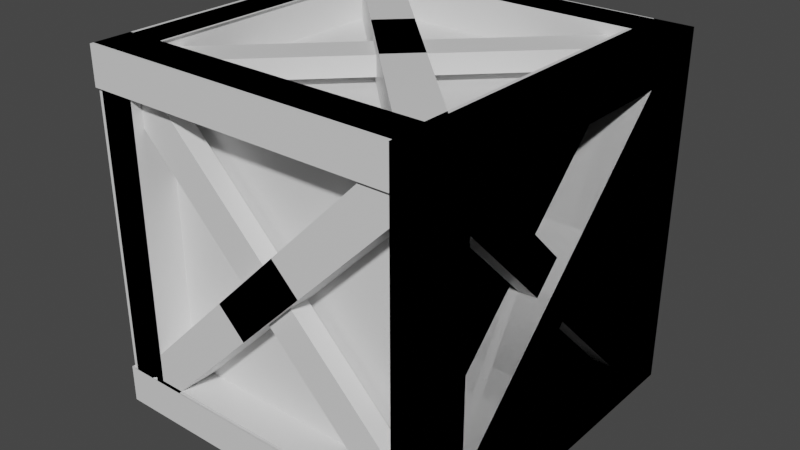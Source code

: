 # Source: game_crate.blend  (saved by Blender 3.1.7; exported with 4.5.12 LTS)
import bpy
from mathutils import Matrix  # noqa: F401  (used for matrix-valued properties, if any)

bpy.ops.wm.read_factory_settings(use_empty=True)
scene = bpy.context.scene
scene.name = 'Scene'

# ---- collections
col_collection = bpy.data.collections.new('Collection'); scene.collection.children.link(col_collection)

# ---- materials (node trees are filled in below, after node groups)
mat_material_010 = bpy.data.materials.new('Material.010')
mat_material_010.alpha_threshold = 0.0
mat_material_010.use_transparent_shadow = False
mat_material_010.line_color = (0.0, 0.0, 0.0, 1.0)
mat_material_011 = bpy.data.materials.new('Material.011')
mat_material_011.alpha_threshold = 0.0
mat_material_011.use_transparent_shadow = False
mat_material_011.line_color = (0.0, 0.0, 0.0, 1.0)
mat_material_012 = bpy.data.materials.new('Material.012')
mat_material_012.alpha_threshold = 0.0
mat_material_012.use_transparent_shadow = False
mat_material_012.line_color = (0.0, 0.0, 0.0, 1.0)
mat_material = bpy.data.materials.new('Material')
mat_material.alpha_threshold = 0.0
mat_material.use_transparent_shadow = False
mat_material.line_color = (0.0, 0.0, 0.0, 1.0)
mat_material_002 = bpy.data.materials.new('Material.002')
mat_material_002.alpha_threshold = 0.0
mat_material_002.use_transparent_shadow = False
mat_material_002.line_color = (0.0, 0.0, 0.0, 1.0)
mat_material_003 = bpy.data.materials.new('Material.003')
mat_material_003.alpha_threshold = 0.0
mat_material_003.use_transparent_shadow = False
mat_material_003.line_color = (0.0, 0.0, 0.0, 1.0)
mat_material_004 = bpy.data.materials.new('Material.004')
mat_material_004.alpha_threshold = 0.0
mat_material_004.use_transparent_shadow = False
mat_material_004.line_color = (0.0, 0.0, 0.0, 1.0)
mat_material_005 = bpy.data.materials.new('Material.005')
mat_material_005.alpha_threshold = 0.0
mat_material_005.use_transparent_shadow = False
mat_material_005.line_color = (0.0, 0.0, 0.0, 1.0)
mat_material_006 = bpy.data.materials.new('Material.006')
mat_material_006.alpha_threshold = 0.0
mat_material_006.use_transparent_shadow = False
mat_material_006.line_color = (0.0, 0.0, 0.0, 1.0)
mat_material_007 = bpy.data.materials.new('Material.007')
mat_material_007.alpha_threshold = 0.0
mat_material_007.use_transparent_shadow = False
mat_material_007.line_color = (0.0, 0.0, 0.0, 1.0)
mat_material_008 = bpy.data.materials.new('Material.008')
mat_material_008.alpha_threshold = 0.0
mat_material_008.use_transparent_shadow = False
mat_material_008.line_color = (0.0, 0.0, 0.0, 1.0)
mat_material_009 = bpy.data.materials.new('Material.009')
mat_material_009.alpha_threshold = 0.0
mat_material_009.use_transparent_shadow = False
mat_material_009.line_color = (0.0, 0.0, 0.0, 1.0)
mat_material_013 = bpy.data.materials.new('Material.013')
mat_material_013.alpha_threshold = 0.0
mat_material_013.use_transparent_shadow = False
mat_material_013.line_color = (0.0, 0.0, 0.0, 1.0)
mat_material_014 = bpy.data.materials.new('Material.014')
mat_material_014.alpha_threshold = 0.0
mat_material_014.use_transparent_shadow = False
mat_material_014.line_color = (0.0, 0.0, 0.0, 1.0)
mat_material_015 = bpy.data.materials.new('Material.015')
mat_material_015.alpha_threshold = 0.0
mat_material_015.use_transparent_shadow = False
mat_material_015.line_color = (0.0, 0.0, 0.0, 1.0)
mat_material_016 = bpy.data.materials.new('Material.016')
mat_material_016.alpha_threshold = 0.0
mat_material_016.use_transparent_shadow = False
mat_material_016.line_color = (0.0, 0.0, 0.0, 1.0)
mat_material_017 = bpy.data.materials.new('Material.017')
mat_material_017.alpha_threshold = 0.0
mat_material_017.use_transparent_shadow = False
mat_material_017.line_color = (0.0, 0.0, 0.0, 1.0)
mat_material_018 = bpy.data.materials.new('Material.018')
mat_material_018.alpha_threshold = 0.0
mat_material_018.use_transparent_shadow = False
mat_material_018.line_color = (0.0, 0.0, 0.0, 1.0)
mat_material_019 = bpy.data.materials.new('Material.019')
mat_material_019.alpha_threshold = 0.0
mat_material_019.use_transparent_shadow = False
mat_material_019.line_color = (0.0, 0.0, 0.0, 1.0)
mat_material_020 = bpy.data.materials.new('Material.020')
mat_material_020.alpha_threshold = 0.0
mat_material_020.use_transparent_shadow = False
mat_material_020.line_color = (0.0, 0.0, 0.0, 1.0)
mat_material_021 = bpy.data.materials.new('Material.021')
mat_material_021.alpha_threshold = 0.0
mat_material_021.use_transparent_shadow = False
mat_material_021.line_color = (0.0, 0.0, 0.0, 1.0)
mat_material_022 = bpy.data.materials.new('Material.022')
mat_material_022.alpha_threshold = 0.0
mat_material_022.use_transparent_shadow = False
mat_material_022.line_color = (0.0, 0.0, 0.0, 1.0)
mat_material_023 = bpy.data.materials.new('Material.023')
mat_material_023.alpha_threshold = 0.0
mat_material_023.use_transparent_shadow = False
mat_material_023.line_color = (0.0, 0.0, 0.0, 1.0)
mat_material_024 = bpy.data.materials.new('Material.024')
mat_material_024.alpha_threshold = 0.0
mat_material_024.use_transparent_shadow = False
mat_material_024.line_color = (0.0, 0.0, 0.0, 1.0)

# ---- material node trees
mat_material_010.use_nodes = True; mat_material_010.node_tree.nodes.clear()
_N = mat_material_010.node_tree.nodes; _L = mat_material_010.node_tree.links
n0 = _N.new('ShaderNodeOutputMaterial'); n0.name = 'Material Output'; n0.location = (300, 300)
n1 = _N.new('ShaderNodeBsdfPrincipled'); n1.name = 'Principled BSDF'; n1.location = (10, 300)
n1.distribution = 'GGX'
n1.subsurface_method = 'RANDOM_WALK_SKIN'
n1.inputs[2].default_value = 0.4
n1.inputs[3].default_value = 1.45
n1.inputs[27].default_value = (0.0, 0.0, 0.0, 1.0)
n1.inputs[28].default_value = 1.0
_L.new(n1.outputs[0], n0.inputs[0])
n0.is_active_output = True
mat_material_011.use_nodes = True; mat_material_011.node_tree.nodes.clear()
_N = mat_material_011.node_tree.nodes; _L = mat_material_011.node_tree.links
n0 = _N.new('ShaderNodeOutputMaterial'); n0.name = 'Material Output'; n0.location = (300, 300)
n1 = _N.new('ShaderNodeBsdfPrincipled'); n1.name = 'Principled BSDF'; n1.location = (10, 300)
n1.distribution = 'GGX'
n1.subsurface_method = 'RANDOM_WALK_SKIN'
n1.inputs[2].default_value = 0.4
n1.inputs[3].default_value = 1.45
n1.inputs[27].default_value = (0.0, 0.0, 0.0, 1.0)
n1.inputs[28].default_value = 1.0
_L.new(n1.outputs[0], n0.inputs[0])
n0.is_active_output = True
mat_material_012.use_nodes = True; mat_material_012.node_tree.nodes.clear()
_N = mat_material_012.node_tree.nodes; _L = mat_material_012.node_tree.links
n0 = _N.new('ShaderNodeOutputMaterial'); n0.name = 'Material Output'; n0.location = (300, 300)
n1 = _N.new('ShaderNodeBsdfPrincipled'); n1.name = 'Principled BSDF'; n1.location = (10, 300)
n1.distribution = 'GGX'
n1.subsurface_method = 'RANDOM_WALK_SKIN'
n1.inputs[2].default_value = 0.4
n1.inputs[3].default_value = 1.45
n1.inputs[27].default_value = (0.0, 0.0, 0.0, 1.0)
n1.inputs[28].default_value = 1.0
_L.new(n1.outputs[0], n0.inputs[0])
n0.is_active_output = True
mat_material.use_nodes = True; mat_material.node_tree.nodes.clear()
_N = mat_material.node_tree.nodes; _L = mat_material.node_tree.links
n0 = _N.new('ShaderNodeOutputMaterial'); n0.name = 'Material Output'; n0.location = (300, 300)
n1 = _N.new('ShaderNodeBsdfPrincipled'); n1.name = 'Principled BSDF'; n1.location = (10, 300)
n1.distribution = 'GGX'
n1.subsurface_method = 'RANDOM_WALK_SKIN'
n1.inputs[2].default_value = 0.4
n1.inputs[3].default_value = 1.45
n1.inputs[27].default_value = (0.0, 0.0, 0.0, 1.0)
n1.inputs[28].default_value = 1.0
_L.new(n1.outputs[0], n0.inputs[0])
n0.is_active_output = True
mat_material_002.use_nodes = True; mat_material_002.node_tree.nodes.clear()
_N = mat_material_002.node_tree.nodes; _L = mat_material_002.node_tree.links
n0 = _N.new('ShaderNodeOutputMaterial'); n0.name = 'Material Output'; n0.location = (300, 300)
n1 = _N.new('ShaderNodeBsdfPrincipled'); n1.name = 'Principled BSDF'; n1.location = (10, 300)
n1.distribution = 'GGX'
n1.subsurface_method = 'RANDOM_WALK_SKIN'
n1.inputs[2].default_value = 0.4
n1.inputs[3].default_value = 1.45
n1.inputs[27].default_value = (0.0, 0.0, 0.0, 1.0)
n1.inputs[28].default_value = 1.0
_L.new(n1.outputs[0], n0.inputs[0])
n0.is_active_output = True
mat_material_003.use_nodes = True; mat_material_003.node_tree.nodes.clear()
_N = mat_material_003.node_tree.nodes; _L = mat_material_003.node_tree.links
n0 = _N.new('ShaderNodeOutputMaterial'); n0.name = 'Material Output'; n0.location = (300, 300)
n1 = _N.new('ShaderNodeBsdfPrincipled'); n1.name = 'Principled BSDF'; n1.location = (10, 300)
n1.distribution = 'GGX'
n1.subsurface_method = 'RANDOM_WALK_SKIN'
n1.inputs[2].default_value = 0.4
n1.inputs[3].default_value = 1.45
n1.inputs[27].default_value = (0.0, 0.0, 0.0, 1.0)
n1.inputs[28].default_value = 1.0
_L.new(n1.outputs[0], n0.inputs[0])
n0.is_active_output = True
mat_material_004.use_nodes = True; mat_material_004.node_tree.nodes.clear()
_N = mat_material_004.node_tree.nodes; _L = mat_material_004.node_tree.links
n0 = _N.new('ShaderNodeOutputMaterial'); n0.name = 'Material Output'; n0.location = (300, 300)
n1 = _N.new('ShaderNodeBsdfPrincipled'); n1.name = 'Principled BSDF'; n1.location = (10, 300)
n1.distribution = 'GGX'
n1.subsurface_method = 'RANDOM_WALK_SKIN'
n1.inputs[2].default_value = 0.4
n1.inputs[3].default_value = 1.45
n1.inputs[27].default_value = (0.0, 0.0, 0.0, 1.0)
n1.inputs[28].default_value = 1.0
_L.new(n1.outputs[0], n0.inputs[0])
n0.is_active_output = True
mat_material_005.use_nodes = True; mat_material_005.node_tree.nodes.clear()
_N = mat_material_005.node_tree.nodes; _L = mat_material_005.node_tree.links
n0 = _N.new('ShaderNodeOutputMaterial'); n0.name = 'Material Output'; n0.location = (300, 300)
n1 = _N.new('ShaderNodeBsdfPrincipled'); n1.name = 'Principled BSDF'; n1.location = (10, 300)
n1.distribution = 'GGX'
n1.subsurface_method = 'RANDOM_WALK_SKIN'
n1.inputs[2].default_value = 0.4
n1.inputs[3].default_value = 1.45
n1.inputs[27].default_value = (0.0, 0.0, 0.0, 1.0)
n1.inputs[28].default_value = 1.0
_L.new(n1.outputs[0], n0.inputs[0])
n0.is_active_output = True
mat_material_006.use_nodes = True; mat_material_006.node_tree.nodes.clear()
_N = mat_material_006.node_tree.nodes; _L = mat_material_006.node_tree.links
n0 = _N.new('ShaderNodeOutputMaterial'); n0.name = 'Material Output'; n0.location = (300, 300)
n1 = _N.new('ShaderNodeBsdfPrincipled'); n1.name = 'Principled BSDF'; n1.location = (10, 300)
n1.distribution = 'GGX'
n1.subsurface_method = 'RANDOM_WALK_SKIN'
n1.inputs[2].default_value = 0.4
n1.inputs[3].default_value = 1.45
n1.inputs[27].default_value = (0.0, 0.0, 0.0, 1.0)
n1.inputs[28].default_value = 1.0
_L.new(n1.outputs[0], n0.inputs[0])
n0.is_active_output = True
mat_material_007.use_nodes = True; mat_material_007.node_tree.nodes.clear()
_N = mat_material_007.node_tree.nodes; _L = mat_material_007.node_tree.links
n0 = _N.new('ShaderNodeOutputMaterial'); n0.name = 'Material Output'; n0.location = (300, 300)
n1 = _N.new('ShaderNodeBsdfPrincipled'); n1.name = 'Principled BSDF'; n1.location = (10, 300)
n1.distribution = 'GGX'
n1.subsurface_method = 'RANDOM_WALK_SKIN'
n1.inputs[2].default_value = 0.4
n1.inputs[3].default_value = 1.45
n1.inputs[27].default_value = (0.0, 0.0, 0.0, 1.0)
n1.inputs[28].default_value = 1.0
_L.new(n1.outputs[0], n0.inputs[0])
n0.is_active_output = True
mat_material_008.use_nodes = True; mat_material_008.node_tree.nodes.clear()
_N = mat_material_008.node_tree.nodes; _L = mat_material_008.node_tree.links
n0 = _N.new('ShaderNodeOutputMaterial'); n0.name = 'Material Output'; n0.location = (300, 300)
n1 = _N.new('ShaderNodeBsdfPrincipled'); n1.name = 'Principled BSDF'; n1.location = (10, 300)
n1.distribution = 'GGX'
n1.subsurface_method = 'RANDOM_WALK_SKIN'
n1.inputs[2].default_value = 0.4
n1.inputs[3].default_value = 1.45
n1.inputs[27].default_value = (0.0, 0.0, 0.0, 1.0)
n1.inputs[28].default_value = 1.0
_L.new(n1.outputs[0], n0.inputs[0])
n0.is_active_output = True
mat_material_009.use_nodes = True; mat_material_009.node_tree.nodes.clear()
_N = mat_material_009.node_tree.nodes; _L = mat_material_009.node_tree.links
n0 = _N.new('ShaderNodeOutputMaterial'); n0.name = 'Material Output'; n0.location = (300, 300)
n1 = _N.new('ShaderNodeBsdfPrincipled'); n1.name = 'Principled BSDF'; n1.location = (10, 300)
n1.distribution = 'GGX'
n1.subsurface_method = 'RANDOM_WALK_SKIN'
n1.inputs[2].default_value = 0.4
n1.inputs[3].default_value = 1.45
n1.inputs[27].default_value = (0.0, 0.0, 0.0, 1.0)
n1.inputs[28].default_value = 1.0
_L.new(n1.outputs[0], n0.inputs[0])
n0.is_active_output = True
mat_material_013.use_nodes = True; mat_material_013.node_tree.nodes.clear()
_N = mat_material_013.node_tree.nodes; _L = mat_material_013.node_tree.links
n0 = _N.new('ShaderNodeOutputMaterial'); n0.name = 'Material Output'; n0.location = (300, 300)
n1 = _N.new('ShaderNodeBsdfPrincipled'); n1.name = 'Principled BSDF'; n1.location = (10, 300)
n1.distribution = 'GGX'
n1.subsurface_method = 'RANDOM_WALK_SKIN'
n1.inputs[2].default_value = 0.4
n1.inputs[3].default_value = 1.45
n1.inputs[27].default_value = (0.0, 0.0, 0.0, 1.0)
n1.inputs[28].default_value = 1.0
_L.new(n1.outputs[0], n0.inputs[0])
n0.is_active_output = True
mat_material_014.use_nodes = True; mat_material_014.node_tree.nodes.clear()
_N = mat_material_014.node_tree.nodes; _L = mat_material_014.node_tree.links
n0 = _N.new('ShaderNodeOutputMaterial'); n0.name = 'Material Output'; n0.location = (300, 300)
n1 = _N.new('ShaderNodeBsdfPrincipled'); n1.name = 'Principled BSDF'; n1.location = (10, 300)
n1.distribution = 'GGX'
n1.subsurface_method = 'RANDOM_WALK_SKIN'
n1.inputs[2].default_value = 0.4
n1.inputs[3].default_value = 1.45
n1.inputs[27].default_value = (0.0, 0.0, 0.0, 1.0)
n1.inputs[28].default_value = 1.0
_L.new(n1.outputs[0], n0.inputs[0])
n0.is_active_output = True
mat_material_015.use_nodes = True; mat_material_015.node_tree.nodes.clear()
_N = mat_material_015.node_tree.nodes; _L = mat_material_015.node_tree.links
n0 = _N.new('ShaderNodeOutputMaterial'); n0.name = 'Material Output'; n0.location = (300, 300)
n1 = _N.new('ShaderNodeBsdfPrincipled'); n1.name = 'Principled BSDF'; n1.location = (10, 300)
n1.distribution = 'GGX'
n1.subsurface_method = 'RANDOM_WALK_SKIN'
n1.inputs[2].default_value = 0.4
n1.inputs[3].default_value = 1.45
n1.inputs[27].default_value = (0.0, 0.0, 0.0, 1.0)
n1.inputs[28].default_value = 1.0
_L.new(n1.outputs[0], n0.inputs[0])
n0.is_active_output = True
mat_material_016.use_nodes = True; mat_material_016.node_tree.nodes.clear()
_N = mat_material_016.node_tree.nodes; _L = mat_material_016.node_tree.links
n0 = _N.new('ShaderNodeOutputMaterial'); n0.name = 'Material Output'; n0.location = (300, 300)
n1 = _N.new('ShaderNodeBsdfPrincipled'); n1.name = 'Principled BSDF'; n1.location = (10, 300)
n1.distribution = 'GGX'
n1.subsurface_method = 'RANDOM_WALK_SKIN'
n1.inputs[2].default_value = 0.4
n1.inputs[3].default_value = 1.45
n1.inputs[27].default_value = (0.0, 0.0, 0.0, 1.0)
n1.inputs[28].default_value = 1.0
_L.new(n1.outputs[0], n0.inputs[0])
n0.is_active_output = True
mat_material_017.use_nodes = True; mat_material_017.node_tree.nodes.clear()
_N = mat_material_017.node_tree.nodes; _L = mat_material_017.node_tree.links
n0 = _N.new('ShaderNodeOutputMaterial'); n0.name = 'Material Output'; n0.location = (300, 300)
n1 = _N.new('ShaderNodeBsdfPrincipled'); n1.name = 'Principled BSDF'; n1.location = (10, 300)
n1.distribution = 'GGX'
n1.subsurface_method = 'RANDOM_WALK_SKIN'
n1.inputs[2].default_value = 0.4
n1.inputs[3].default_value = 1.45
n1.inputs[27].default_value = (0.0, 0.0, 0.0, 1.0)
n1.inputs[28].default_value = 1.0
_L.new(n1.outputs[0], n0.inputs[0])
n0.is_active_output = True
mat_material_018.use_nodes = True; mat_material_018.node_tree.nodes.clear()
_N = mat_material_018.node_tree.nodes; _L = mat_material_018.node_tree.links
n0 = _N.new('ShaderNodeOutputMaterial'); n0.name = 'Material Output'; n0.location = (300, 300)
n1 = _N.new('ShaderNodeBsdfPrincipled'); n1.name = 'Principled BSDF'; n1.location = (10, 300)
n1.distribution = 'GGX'
n1.subsurface_method = 'RANDOM_WALK_SKIN'
n1.inputs[2].default_value = 0.4
n1.inputs[3].default_value = 1.45
n1.inputs[27].default_value = (0.0, 0.0, 0.0, 1.0)
n1.inputs[28].default_value = 1.0
_L.new(n1.outputs[0], n0.inputs[0])
n0.is_active_output = True
mat_material_019.use_nodes = True; mat_material_019.node_tree.nodes.clear()
_N = mat_material_019.node_tree.nodes; _L = mat_material_019.node_tree.links
n0 = _N.new('ShaderNodeOutputMaterial'); n0.name = 'Material Output'; n0.location = (300, 300)
n1 = _N.new('ShaderNodeBsdfPrincipled'); n1.name = 'Principled BSDF'; n1.location = (10, 300)
n1.distribution = 'GGX'
n1.subsurface_method = 'RANDOM_WALK_SKIN'
n1.inputs[2].default_value = 0.4
n1.inputs[3].default_value = 1.45
n1.inputs[27].default_value = (0.0, 0.0, 0.0, 1.0)
n1.inputs[28].default_value = 1.0
_L.new(n1.outputs[0], n0.inputs[0])
n0.is_active_output = True
mat_material_020.use_nodes = True; mat_material_020.node_tree.nodes.clear()
_N = mat_material_020.node_tree.nodes; _L = mat_material_020.node_tree.links
n0 = _N.new('ShaderNodeOutputMaterial'); n0.name = 'Material Output'; n0.location = (300, 300)
n1 = _N.new('ShaderNodeBsdfPrincipled'); n1.name = 'Principled BSDF'; n1.location = (10, 300)
n1.distribution = 'GGX'
n1.subsurface_method = 'RANDOM_WALK_SKIN'
n1.inputs[2].default_value = 0.4
n1.inputs[3].default_value = 1.45
n1.inputs[27].default_value = (0.0, 0.0, 0.0, 1.0)
n1.inputs[28].default_value = 1.0
_L.new(n1.outputs[0], n0.inputs[0])
n0.is_active_output = True
mat_material_021.use_nodes = True; mat_material_021.node_tree.nodes.clear()
_N = mat_material_021.node_tree.nodes; _L = mat_material_021.node_tree.links
n0 = _N.new('ShaderNodeOutputMaterial'); n0.name = 'Material Output'; n0.location = (300, 300)
n1 = _N.new('ShaderNodeBsdfPrincipled'); n1.name = 'Principled BSDF'; n1.location = (10, 300)
n1.distribution = 'GGX'
n1.subsurface_method = 'RANDOM_WALK_SKIN'
n1.inputs[2].default_value = 0.4
n1.inputs[3].default_value = 1.45
n1.inputs[27].default_value = (0.0, 0.0, 0.0, 1.0)
n1.inputs[28].default_value = 1.0
_L.new(n1.outputs[0], n0.inputs[0])
n0.is_active_output = True
mat_material_022.use_nodes = True; mat_material_022.node_tree.nodes.clear()
_N = mat_material_022.node_tree.nodes; _L = mat_material_022.node_tree.links
n0 = _N.new('ShaderNodeOutputMaterial'); n0.name = 'Material Output'; n0.location = (300, 300)
n1 = _N.new('ShaderNodeBsdfPrincipled'); n1.name = 'Principled BSDF'; n1.location = (10, 300)
n1.distribution = 'GGX'
n1.subsurface_method = 'RANDOM_WALK_SKIN'
n1.inputs[2].default_value = 0.4
n1.inputs[3].default_value = 1.45
n1.inputs[27].default_value = (0.0, 0.0, 0.0, 1.0)
n1.inputs[28].default_value = 1.0
_L.new(n1.outputs[0], n0.inputs[0])
n0.is_active_output = True
mat_material_023.use_nodes = True; mat_material_023.node_tree.nodes.clear()
_N = mat_material_023.node_tree.nodes; _L = mat_material_023.node_tree.links
n0 = _N.new('ShaderNodeOutputMaterial'); n0.name = 'Material Output'; n0.location = (300, 300)
n1 = _N.new('ShaderNodeBsdfPrincipled'); n1.name = 'Principled BSDF'; n1.location = (10, 300)
n1.distribution = 'GGX'
n1.subsurface_method = 'RANDOM_WALK_SKIN'
n1.inputs[2].default_value = 0.4
n1.inputs[3].default_value = 1.45
n1.inputs[27].default_value = (0.0, 0.0, 0.0, 1.0)
n1.inputs[28].default_value = 1.0
_L.new(n1.outputs[0], n0.inputs[0])
n0.is_active_output = True
mat_material_024.use_nodes = True; mat_material_024.node_tree.nodes.clear()
_N = mat_material_024.node_tree.nodes; _L = mat_material_024.node_tree.links
n0 = _N.new('ShaderNodeOutputMaterial'); n0.name = 'Material Output'; n0.location = (300, 300)
n1 = _N.new('ShaderNodeBsdfPrincipled'); n1.name = 'Principled BSDF'; n1.location = (10, 300)
n1.distribution = 'GGX'
n1.subsurface_method = 'RANDOM_WALK_SKIN'
n1.inputs[2].default_value = 0.4
n1.inputs[3].default_value = 1.45
n1.inputs[27].default_value = (0.0, 0.0, 0.0, 1.0)
n1.inputs[28].default_value = 1.0
_L.new(n1.outputs[0], n0.inputs[0])
n0.is_active_output = True

# ---- world
world_world = bpy.data.worlds.new('World'); scene.world = world_world
world_world.use_nodes = True; world_world.node_tree.nodes.clear()
_N = world_world.node_tree.nodes; _L = world_world.node_tree.links
n0 = _N.new('ShaderNodeOutputWorld'); n0.name = 'World Output'; n0.location = (300, 300)
n1 = _N.new('ShaderNodeBackground'); n1.name = 'Background'; n1.location = (10, 300)
n1.inputs[0].default_value = (0.05088, 0.05088, 0.05088, 1.0)
_L.new(n1.outputs[0], n0.inputs[0])
n0.is_active_output = True
world_world.color = (0.05088, 0.05088, 0.05088)
world_world.use_sun_shadow = False
world_world.sun_shadow_jitter_overblur = 0.0

# ---- meshes
me_cube_008 = bpy.data.meshes.new('Cube.008')
me_cube_008.from_pydata([(1.0, 1.0, 2.007), (1.0, 1.0, 0.00688), (1.0, -1.0, 2.007), (1.0, -1.0, 0.00688), (1.0, -0.7692, 2.007), (1.0, -0.7692, 0.00688), (1.0, 0.7803, 0.00688), (1.0, 0.7803, 2.007), (1.0, 1.0, 1.792), (1.0, -1.0, 1.792), (1.0, -0.7692, 1.792), (1.0, 0.7803, 1.792), (1.0, 1.0, 0.2371), (1.0, -1.0, 0.2371), (1.0, -0.7692, 0.2371), (1.0, 0.7803, 0.2371), (1.212, 1.0, 0.2371), (1.212, 1.0, 0.00688), (1.212, -1.0, 0.2371), (1.212, -1.0, 0.00688), (1.212, -0.7692, 2.007), (1.212, -1.0, 2.007), (1.212, 0.7803, 0.00688), (1.212, 0.7803, 2.007), (1.212, -0.7692, 0.00688), (1.212, -0.7692, 0.2371), (1.212, 1.0, 2.007), (1.212, 0.7803, 0.2371), (1.212, 1.0, 1.792), (1.212, -1.0, 1.792), (1.212, -0.7692, 1.792), (1.212, 0.7803, 1.792), (1.0, -0.7692, 2.007), (1.0, 0.7803, 2.007), (1.0, -0.7692, 1.792), (1.0, 0.7803, 1.792), (1.212, -0.7692, 2.007), (1.212, 0.7803, 2.007), (1.212, -0.7692, 1.792), (1.212, 0.7803, 1.792), (1.0, -0.9944, 0.1728), (1.0, 0.1014, 1.268), (1.0, -0.8421, 0.0205), (1.0, 0.2536, 1.116), (1.212, -0.9944, 0.1728), (1.212, 0.1014, 1.268), (1.212, -0.8421, 0.0205), (1.212, 0.2536, 1.116), (1.0, -0.2712, 0.8951), (1.0, 0.8245, 1.991), (1.0, -0.1189, 0.7428), (1.0, 0.9768, 1.839), (1.212, -0.2712, 0.8951), (1.212, 0.8245, 1.991), (1.212, -0.1189, 0.7428), (1.212, 0.9768, 1.839), (1.046, -0.9669, 1.821), (1.046, -0.82, 1.968), (1.046, 0.7512, 0.1033), (1.046, 0.8982, 0.2502), (1.153, -0.9669, 1.821), (1.153, -0.82, 1.968), (1.153, 0.7512, 0.1033), (1.153, 0.8982, 0.2502), (1.0, 1.0, 2.007), (1.0, 1.0, 0.00688), (1.0, -1.0, 2.007), (1.0, -1.0, 0.00688), (1.0, -0.7692, 2.007), (1.0, -0.7692, 0.00688), (1.0, 0.7803, 0.00688), (1.0, 0.7803, 2.007), (1.0, 1.0, 1.792), (1.0, -1.0, 1.792), (1.0, -0.7692, 1.792), (1.0, 0.7803, 1.792), (1.0, 1.0, 0.2371), (1.0, -1.0, 0.2371), (1.0, -0.7692, 0.2371), (1.0, 0.7803, 0.2371), (1.212, 1.0, 0.2371), (1.212, 1.0, 0.00688), (1.212, -1.0, 0.2371), (1.212, -1.0, 0.00688), (1.212, -0.7692, 2.007), (1.212, -1.0, 2.007), (1.212, 0.7803, 0.00688), (1.212, 0.7803, 2.007), (1.212, -0.7692, 0.00688), (1.212, -0.7692, 0.2371), (1.212, 1.0, 2.007), (1.212, 0.7803, 0.2371), (1.212, 1.0, 1.792), (1.212, -1.0, 1.792), (1.212, -0.7692, 1.792), (1.212, 0.7803, 1.792), (1.0, -0.7692, 2.007), (1.0, 0.7803, 2.007), (1.0, -0.7692, 1.792), (1.0, 0.7803, 1.792), (1.212, -0.7692, 2.007), (1.212, 0.7803, 2.007), (1.212, -0.7692, 1.792), (1.212, 0.7803, 1.792), (1.0, -0.9944, 0.1728), (1.0, 0.1014, 1.268), (1.0, -0.8421, 0.0205), (1.0, 0.2536, 1.116), (1.212, -0.9944, 0.1728), (1.212, 0.1014, 1.268), (1.212, -0.8421, 0.0205), (1.212, 0.2536, 1.116), (1.0, -0.2712, 0.8951), (1.0, 0.8245, 1.991), (1.0, -0.1189, 0.7428), (1.0, 0.9768, 1.839), (1.212, -0.2712, 0.8951), (1.212, 0.8245, 1.991), (1.212, -0.1189, 0.7428), (1.212, 0.9768, 1.839), (1.046, -0.9669, 1.821), (1.046, -0.82, 1.968), (1.046, 0.7512, 0.1033), (1.046, 0.8982, 0.2502), (1.153, -0.9669, 1.821), (1.153, -0.82, 1.968), (1.153, 0.7512, 0.1033), (1.153, 0.8982, 0.2502), (-0.7883, 0.7803, 2.007), (-0.7883, 0.7803, 0.00688), (1.212, 0.7803, 2.007), (1.212, 0.7803, 0.00688), (0.9809, 0.7803, 2.007), (0.9809, 0.7803, 0.00688), (-0.5687, 0.7803, 0.00688), (-0.5687, 0.7803, 2.007), (-0.7883, 0.7803, 1.792), (1.212, 0.7803, 1.792), (0.9809, 0.7803, 1.792), (-0.5687, 0.7803, 1.792), (-0.7883, 0.7803, 0.2371), (1.212, 0.7803, 0.2371), (0.9809, 0.7803, 0.2371), (-0.5687, 0.7803, 0.2371), (-0.7883, 0.992, 0.2371), (-0.7883, 0.992, 0.00688), (1.212, 0.992, 0.2371), (1.212, 0.992, 0.00688), (0.9809, 0.992, 2.007), (1.212, 0.992, 2.007), (-0.5687, 0.992, 0.00688), (-0.5687, 0.992, 2.007), (0.9809, 0.992, 0.00688), (0.9809, 0.992, 0.2371), (-0.7883, 0.992, 2.007), (-0.5687, 0.992, 0.2371), (-0.7883, 0.992, 1.792), (1.212, 0.992, 1.792), (0.9809, 0.992, 1.792), (-0.5687, 0.992, 1.792), (0.9809, 0.7803, 2.007), (-0.5687, 0.7803, 2.007), (0.9809, 0.7803, 1.792), (-0.5687, 0.7803, 1.792), (0.9809, 0.992, 2.007), (-0.5687, 0.992, 2.007), (0.9809, 0.992, 1.792), (-0.5687, 0.992, 1.792), (1.206, 0.7803, 0.1728), (0.1103, 0.7803, 1.268), (1.054, 0.7803, 0.0205), (-0.04196, 0.7803, 1.116), (1.206, 0.992, 0.1728), (0.1103, 0.992, 1.268), (1.054, 0.992, 0.0205), (-0.04196, 0.992, 1.116), (0.4828, 0.7803, 0.8951), (-0.6129, 0.7803, 1.991), (0.3306, 0.7803, 0.7428), (-0.7652, 0.7803, 1.839), (0.4828, 0.992, 0.8951), (-0.6129, 0.992, 1.991), (0.3306, 0.992, 0.7428), (-0.7652, 0.992, 1.839), (1.179, 0.8267, 1.821), (1.032, 0.8267, 1.968), (-0.5396, 0.8267, 0.1033), (-0.6865, 0.8267, 0.2502), (1.179, 0.9337, 1.821), (1.032, 0.9337, 1.968), (-0.5396, 0.9337, 0.1033), (-0.6865, 0.9337, 0.2502), (-0.7883, 0.7803, 2.007), (-0.7883, 0.7803, 0.00688), (1.212, 0.7803, 2.007), (1.212, 0.7803, 0.00688), (0.9809, 0.7803, 2.007), (0.9809, 0.7803, 0.00688), (-0.5687, 0.7803, 0.00688), (-0.5687, 0.7803, 2.007), (-0.7883, 0.7803, 1.792), (1.212, 0.7803, 1.792), (0.9809, 0.7803, 1.792), (-0.5687, 0.7803, 1.792), (-0.7883, 0.7803, 0.2371), (1.212, 0.7803, 0.2371), (0.9809, 0.7803, 0.2371), (-0.5687, 0.7803, 0.2371), (-0.7883, 0.992, 0.2371), (-0.7883, 0.992, 0.00688), (1.212, 0.992, 0.2371), (1.212, 0.992, 0.00688), (0.9809, 0.992, 2.007), (1.212, 0.992, 2.007), (-0.5687, 0.992, 0.00688), (-0.5687, 0.992, 2.007), (0.9809, 0.992, 0.00688), (0.9809, 0.992, 0.2371), (-0.7883, 0.992, 2.007), (-0.5687, 0.992, 0.2371), (-0.7883, 0.992, 1.792), (1.212, 0.992, 1.792), (0.9809, 0.992, 1.792), (-0.5687, 0.992, 1.792), (0.9809, 0.7803, 2.007), (-0.5687, 0.7803, 2.007), (0.9809, 0.7803, 1.792), (-0.5687, 0.7803, 1.792), (0.9809, 0.992, 2.007), (-0.5687, 0.992, 2.007), (0.9809, 0.992, 1.792), (-0.5687, 0.992, 1.792), (1.206, 0.7803, 0.1728), (0.1103, 0.7803, 1.268), (1.054, 0.7803, 0.0205), (-0.04196, 0.7803, 1.116), (1.206, 0.992, 0.1728), (0.1103, 0.992, 1.268), (1.054, 0.992, 0.0205), (-0.04196, 0.992, 1.116), (0.4828, 0.7803, 0.8951), (-0.6129, 0.7803, 1.991), (0.3306, 0.7803, 0.7428), (-0.7652, 0.7803, 1.839), (0.4828, 0.992, 0.8951), (-0.6129, 0.992, 1.991), (0.3306, 0.992, 0.7428), (-0.7652, 0.992, 1.839), (1.179, 0.8267, 1.821), (1.032, 0.8267, 1.968), (-0.5396, 0.8267, 0.1033), (-0.6865, 0.8267, 0.2502), (1.179, 0.9337, 1.821), (1.032, 0.9337, 1.968), (-0.5396, 0.9337, 0.1033), (-0.6865, 0.9337, 0.2502), (1.212, -0.7692, 2.007), (1.212, -0.7692, 0.00688), (-0.7883, -0.7692, 2.007), (-0.7883, -0.7692, 0.00688), (-0.5576, -0.7692, 2.007), (-0.5576, -0.7692, 0.00688), (0.992, -0.7692, 0.00688), (0.992, -0.7692, 2.007), (1.212, -0.7692, 1.792), (-0.7883, -0.7692, 1.792), (-0.5576, -0.7692, 1.792), (0.992, -0.7692, 1.792), (1.212, -0.7692, 0.2371), (-0.7883, -0.7692, 0.2371), (-0.5576, -0.7692, 0.2371), (0.992, -0.7692, 0.2371), (1.212, -0.9809, 0.2371), (1.212, -0.9809, 0.00688), (-0.7883, -0.9809, 0.2371), (-0.7883, -0.9809, 0.00688), (-0.5576, -0.9809, 2.007), (-0.7883, -0.9809, 2.007), (0.992, -0.9809, 0.00688), (0.992, -0.9809, 2.007), (-0.5576, -0.9809, 0.00688), (-0.5576, -0.9809, 0.2371), (1.212, -0.9809, 2.007), (0.992, -0.9809, 0.2371), (1.212, -0.9809, 1.792), (-0.7883, -0.9809, 1.792), (-0.5576, -0.9809, 1.792), (0.992, -0.9809, 1.792), (-0.5576, -0.7692, 2.007), (0.992, -0.7692, 2.007), (-0.5576, -0.7692, 1.792), (0.992, -0.7692, 1.792), (-0.5576, -0.9809, 2.007), (0.992, -0.9809, 2.007), (-0.5576, -0.9809, 1.792), (0.992, -0.9809, 1.792), (-0.7827, -0.7692, 0.1728), (0.313, -0.7692, 1.268), (-0.6304, -0.7692, 0.0205), (0.4653, -0.7692, 1.116), (-0.7827, -0.9809, 0.1728), (0.313, -0.9809, 1.268), (-0.6304, -0.9809, 0.0205), (0.4653, -0.9809, 1.116), (-0.0595, -0.7692, 0.8951), (1.036, -0.7692, 1.991), (0.09277, -0.7692, 0.7428), (1.188, -0.7692, 1.839), (-0.0595, -0.9809, 0.8951), (1.036, -0.9809, 1.991), (0.09277, -0.9809, 0.7428), (1.188, -0.9809, 1.839), (-0.7553, -0.8156, 1.821), (-0.6083, -0.8156, 1.968), (0.9629, -0.8156, 0.1033), (1.11, -0.8156, 0.2502), (-0.7553, -0.9226, 1.821), (-0.6083, -0.9226, 1.968), (0.9629, -0.9226, 0.1033), (1.11, -0.9226, 0.2502), (-0.5576, -0.9809, 2.007), (-0.5576, -0.9809, 0.00688), (-0.5576, 1.019, 2.007), (-0.5576, 1.019, 0.00688), (-0.5576, 0.7883, 2.007), (-0.5576, 0.7883, 0.00688), (-0.5576, -0.7612, 0.00688), (-0.5576, -0.7612, 2.007), (-0.5576, -0.9809, 1.792), (-0.5576, 1.019, 1.792), (-0.5576, 0.7883, 1.792), (-0.5576, -0.7612, 1.792), (-0.5576, -0.9809, 0.2371), (-0.5576, 1.019, 0.2371), (-0.5576, 0.7883, 0.2371), (-0.5576, -0.7612, 0.2371), (-0.7692, -0.9809, 0.2371), (-0.7692, -0.9809, 0.00688), (-0.7692, 1.019, 0.2371), (-0.7692, 1.019, 0.00688), (-0.7692, 0.7883, 2.007), (-0.7692, 1.019, 2.007), (-0.7692, -0.7612, 0.00688), (-0.7692, -0.7612, 2.007), (-0.7692, 0.7883, 0.00688), (-0.7692, 0.7883, 0.2371), (-0.7692, -0.9809, 2.007), (-0.7692, -0.7612, 0.2371), (-0.7692, -0.9809, 1.792), (-0.7692, 1.019, 1.792), (-0.7692, 0.7883, 1.792), (-0.7692, -0.7612, 1.792), (-0.5576, 0.7883, 2.007), (-0.5576, -0.7612, 2.007), (-0.5576, 0.7883, 1.792), (-0.5576, -0.7612, 1.792), (-0.7692, 0.7883, 2.007), (-0.7692, -0.7612, 2.007), (-0.7692, 0.7883, 1.792), (-0.7692, -0.7612, 1.792), (-0.5576, 1.013, 0.1728), (-0.5576, -0.08225, 1.268), (-0.5576, 0.8612, 0.0205), (-0.5576, -0.2345, 1.116), (-0.7692, 1.013, 0.1728), (-0.7692, -0.08225, 1.268), (-0.7692, 0.8612, 0.0205), (-0.7692, -0.2345, 1.116), (-0.5576, 0.2903, 0.8951), (-0.5576, -0.8054, 1.991), (-0.5576, 0.138, 0.7428), (-0.5576, -0.9577, 1.839), (-0.7692, 0.2903, 0.8951), (-0.7692, -0.8054, 1.991), (-0.7692, 0.138, 0.7428), (-0.7692, -0.9577, 1.839), (-0.6039, 0.986, 1.821), (-0.6039, 0.8391, 1.968), (-0.6039, -0.7321, 0.1033), (-0.6039, -0.8791, 0.2502), (-0.7109, 0.986, 1.821), (-0.7109, 0.8391, 1.968), (-0.7109, -0.7321, 0.1033), (-0.7109, -0.8791, 0.2502), (-0.7883, 1.0, 1.795), (1.212, 1.0, 1.795), (-0.7883, -1.0, 1.795), (1.212, -1.0, 1.795), (-0.7883, -0.7692, 1.795), (1.212, -0.7692, 1.795), (1.212, 0.7803, 1.795), (-0.7883, 0.7803, 1.795), (-0.573, 1.0, 1.795), (-0.573, -1.0, 1.795), (-0.573, -0.7692, 1.795), (-0.573, 0.7803, 1.795), (0.9815, 1.0, 1.795), (0.9815, -1.0, 1.795), (0.9815, -0.7692, 1.795), (0.9815, 0.7803, 1.795), (0.9815, 1.0, 2.007), (1.212, 1.0, 2.007), (0.9815, -1.0, 2.007), (1.212, -1.0, 2.007), (-0.7883, -0.7692, 2.007), (-0.7883, -1.0, 2.007), (1.212, 0.7803, 2.007), (-0.7883, 0.7803, 2.007), (1.212, -0.7692, 2.007), (0.9815, -0.7692, 2.007), (-0.7883, 1.0, 2.007), (0.9815, 0.7803, 2.007), (-0.573, 1.0, 2.007), (-0.573, -1.0, 2.007), (-0.573, -0.7692, 2.007), (-0.573, 0.7803, 2.007), (-0.7883, -0.7692, 1.795), (-0.7883, 0.7803, 1.795), (-0.573, -0.7692, 1.795), (-0.573, 0.7803, 1.795), (-0.7883, -0.7692, 2.007), (-0.7883, 0.7803, 2.007), (-0.573, -0.7692, 2.007), (-0.573, 0.7803, 2.007), (1.046, -0.9944, 1.795), (-0.04993, 0.1014, 1.795), (1.198, -0.8421, 1.795), (0.1023, 0.2536, 1.795), (1.046, -0.9944, 2.007), (-0.04993, 0.1014, 2.007), (1.198, -0.8421, 2.007), (0.1023, 0.2536, 2.007), (0.3235, -0.2712, 1.795), (-0.7722, 0.8245, 1.795), (0.4757, -0.1189, 1.795), (-0.62, 0.9768, 1.795), (0.3235, -0.2712, 2.007), (-0.7722, 0.8245, 2.007), (0.4757, -0.1189, 2.007), (-0.62, 0.9768, 2.007), (-0.6029, -0.9669, 1.842), (-0.7498, -0.82, 1.842), (1.115, 0.7512, 1.842), (0.9683, 0.8982, 1.842), (-0.6029, -0.9669, 1.949), (-0.7498, -0.82, 1.949), (1.115, 0.7512, 1.949), (0.9683, 0.8982, 1.949), (1.212, 1.0, 0.2371), (-0.7883, 1.0, 0.2371), (1.212, -1.0, 0.2371), (-0.7883, -1.0, 0.2371), (1.212, -0.7692, 0.2371), (-0.7883, -0.7692, 0.2371), (-0.7883, 0.7803, 0.2371), (1.212, 0.7803, 0.2371), (0.9963, 1.0, 0.2371), (0.9963, -1.0, 0.2371), (0.9963, -0.7692, 0.2371), (0.9963, 0.7803, 0.2371), (-0.5581, 1.0, 0.2371), (-0.5581, -1.0, 0.2371), (-0.5581, -0.7692, 0.2371), (-0.5581, 0.7803, 0.2371), (-0.5581, 1.0, 0.02542), (-0.7883, 1.0, 0.02542), (-0.5581, -1.0, 0.02542), (-0.7883, -1.0, 0.02542), (1.212, -0.7692, 0.02542), (1.212, -1.0, 0.02542), (-0.7883, 0.7803, 0.02542), (1.212, 0.7803, 0.02542), (-0.7883, -0.7692, 0.02542), (-0.5581, -0.7692, 0.02542), (1.212, 1.0, 0.02542), (-0.5581, 0.7803, 0.02542), (0.9963, 1.0, 0.02542), (0.9963, -1.0, 0.02542), (0.9963, -0.7692, 0.02542), (0.9963, 0.7803, 0.02542), (1.212, -0.7692, 0.2371), (1.212, 0.7803, 0.2371), (0.9963, -0.7692, 0.2371), (0.9963, 0.7803, 0.2371), (1.212, -0.7692, 0.02542), (1.212, 0.7803, 0.02542), (0.9963, -0.7692, 0.02542), (0.9963, 0.7803, 0.02542), (-0.6225, -0.9944, 0.2371), (0.4733, 0.1014, 0.2371), (-0.7747, -0.8421, 0.2371), (0.321, 0.2536, 0.2371), (-0.6225, -0.9944, 0.02542), (0.4733, 0.1014, 0.02542), (-0.7747, -0.8421, 0.02542), (0.321, 0.2536, 0.02542), (0.09986, -0.2712, 0.2371), (1.196, 0.8245, 0.2371), (-0.05241, -0.1189, 0.2371), (1.043, 0.9768, 0.2371), (0.09986, -0.2712, 0.02542), (1.196, 0.8245, 0.02542), (-0.05241, -0.1189, 0.02542), (1.043, 0.9768, 0.02542), (1.026, -0.9669, 0.1907), (1.173, -0.82, 0.1907), (-0.692, 0.7512, 0.1907), (-0.545, 0.8982, 0.1907), (1.026, -0.9669, 0.08375), (1.173, -0.82, 0.08375), (-0.692, 0.7512, 0.08375), (-0.545, 0.8982, 0.08375)], [], [(6, 1, 17, 22), (8, 0, 26, 28), (12, 8, 28, 16), (4, 2, 21, 20), (15, 11, 10, 14), (13, 3, 19, 18), (0, 7, 23, 26), (1, 12, 16, 17), (30, 20, 21, 29), (28, 26, 23, 31), (16, 28, 31, 27), (25, 30, 29, 18), (24, 25, 18, 19), (22, 27, 25, 24), (17, 16, 27, 22), (9, 13, 18, 29), (2, 9, 29, 21), (14, 10, 30, 25), (3, 5, 24, 19), (11, 15, 27, 31), (5, 6, 22, 24), (15, 14, 25, 27), (34, 35, 39, 38), (39, 37, 36, 38), (33, 32, 36, 37), (42, 43, 47, 46), (47, 45, 44, 46), (41, 40, 44, 45), (50, 51, 55, 54), (55, 53, 52, 54), (49, 48, 52, 53), (56, 57, 59, 58), (58, 59, 63, 62), (62, 63, 61, 60), (60, 61, 57, 56), (58, 62, 60, 56), (63, 59, 57, 61), (70, 65, 81, 86), (72, 64, 90, 92), (76, 72, 92, 80), (68, 66, 85, 84), (79, 75, 74, 78), (77, 67, 83, 82), (64, 71, 87, 90), (65, 76, 80, 81), (94, 84, 85, 93), (92, 90, 87, 95), (80, 92, 95, 91), (89, 94, 93, 82), (88, 89, 82, 83), (86, 91, 89, 88), (81, 80, 91, 86), (73, 77, 82, 93), (66, 73, 93, 85), (78, 74, 94, 89), (67, 69, 88, 83), (75, 79, 91, 95), (69, 70, 86, 88), (79, 78, 89, 91), (98, 99, 103, 102), (103, 101, 100, 102), (97, 96, 100, 101), (106, 107, 111, 110), (111, 109, 108, 110), (105, 104, 108, 109), (114, 115, 119, 118), (119, 117, 116, 118), (113, 112, 116, 117), (120, 121, 123, 122), (122, 123, 127, 126), (126, 127, 125, 124), (124, 125, 121, 120), (122, 126, 124, 120), (127, 123, 121, 125), (134, 129, 145, 150), (136, 128, 154, 156), (140, 136, 156, 144), (132, 130, 149, 148), (143, 139, 138, 142), (141, 131, 147, 146), (128, 135, 151, 154), (129, 140, 144, 145), (158, 148, 149, 157), (156, 154, 151, 159), (144, 156, 159, 155), (153, 158, 157, 146), (152, 153, 146, 147), (150, 155, 153, 152), (145, 144, 155, 150), (137, 141, 146, 157), (130, 137, 157, 149), (142, 138, 158, 153), (131, 133, 152, 147), (139, 143, 155, 159), (133, 134, 150, 152), (143, 142, 153, 155), (162, 163, 167, 166), (167, 165, 164, 166), (161, 160, 164, 165), (170, 171, 175, 174), (175, 173, 172, 174), (169, 168, 172, 173), (178, 179, 183, 182), (183, 181, 180, 182), (177, 176, 180, 181), (184, 185, 187, 186), (186, 187, 191, 190), (190, 191, 189, 188), (188, 189, 185, 184), (186, 190, 188, 184), (191, 187, 185, 189), (198, 193, 209, 214), (200, 192, 218, 220), (204, 200, 220, 208), (196, 194, 213, 212), (207, 203, 202, 206), (205, 195, 211, 210), (192, 199, 215, 218), (193, 204, 208, 209), (222, 212, 213, 221), (220, 218, 215, 223), (208, 220, 223, 219), (217, 222, 221, 210), (216, 217, 210, 211), (214, 219, 217, 216), (209, 208, 219, 214), (201, 205, 210, 221), (194, 201, 221, 213), (206, 202, 222, 217), (195, 197, 216, 211), (203, 207, 219, 223), (197, 198, 214, 216), (207, 206, 217, 219), (226, 227, 231, 230), (231, 229, 228, 230), (225, 224, 228, 229), (234, 235, 239, 238), (239, 237, 236, 238), (233, 232, 236, 237), (242, 243, 247, 246), (247, 245, 244, 246), (241, 240, 244, 245), (248, 249, 251, 250), (250, 251, 255, 254), (254, 255, 253, 252), (252, 253, 249, 248), (250, 254, 252, 248), (255, 251, 249, 253), (262, 257, 273, 278), (264, 256, 282, 284), (268, 264, 284, 272), (260, 258, 277, 276), (271, 267, 266, 270), (269, 259, 275, 274), (256, 263, 279, 282), (257, 268, 272, 273), (286, 276, 277, 285), (284, 282, 279, 287), (272, 284, 287, 283), (281, 286, 285, 274), (280, 281, 274, 275), (278, 283, 281, 280), (273, 272, 283, 278), (265, 269, 274, 285), (258, 265, 285, 277), (270, 266, 286, 281), (259, 261, 280, 275), (267, 271, 283, 287), (261, 262, 278, 280), (271, 270, 281, 283), (290, 291, 295, 294), (295, 293, 292, 294), (289, 288, 292, 293), (298, 299, 303, 302), (303, 301, 300, 302), (297, 296, 300, 301), (306, 307, 311, 310), (311, 309, 308, 310), (305, 304, 308, 309), (312, 313, 315, 314), (314, 315, 319, 318), (318, 319, 317, 316), (316, 317, 313, 312), (314, 318, 316, 312), (319, 315, 313, 317), (326, 321, 337, 342), (328, 320, 346, 348), (332, 328, 348, 336), (324, 322, 341, 340), (335, 331, 330, 334), (333, 323, 339, 338), (320, 327, 343, 346), (321, 332, 336, 337), (350, 340, 341, 349), (348, 346, 343, 351), (336, 348, 351, 347), (345, 350, 349, 338), (344, 345, 338, 339), (342, 347, 345, 344), (337, 336, 347, 342), (329, 333, 338, 349), (322, 329, 349, 341), (334, 330, 350, 345), (323, 325, 344, 339), (331, 335, 347, 351), (325, 326, 342, 344), (335, 334, 345, 347), (354, 355, 359, 358), (359, 357, 356, 358), (353, 352, 356, 357), (362, 363, 367, 366), (367, 365, 364, 366), (361, 360, 364, 365), (370, 371, 375, 374), (375, 373, 372, 374), (369, 368, 372, 373), (376, 377, 379, 378), (378, 379, 383, 382), (382, 383, 381, 380), (380, 381, 377, 376), (378, 382, 380, 376), (383, 379, 377, 381), (390, 385, 401, 406), (392, 384, 410, 412), (396, 392, 412, 400), (388, 386, 405, 404), (399, 395, 394, 398), (397, 387, 403, 402), (384, 391, 407, 410), (385, 396, 400, 401), (414, 404, 405, 413), (412, 410, 407, 415), (400, 412, 415, 411), (409, 414, 413, 402), (408, 409, 402, 403), (406, 411, 409, 408), (401, 400, 411, 406), (393, 397, 402, 413), (386, 393, 413, 405), (398, 394, 414, 409), (387, 389, 408, 403), (395, 399, 411, 415), (389, 390, 406, 408), (399, 398, 409, 411), (418, 419, 423, 422), (423, 421, 420, 422), (417, 416, 420, 421), (426, 427, 431, 430), (431, 429, 428, 430), (425, 424, 428, 429), (434, 435, 439, 438), (439, 437, 436, 438), (433, 432, 436, 437), (440, 441, 443, 442), (442, 443, 447, 446), (446, 447, 445, 444), (444, 445, 441, 440), (442, 446, 444, 440), (447, 443, 441, 445), (454, 449, 465, 470), (456, 448, 474, 476), (460, 456, 476, 464), (452, 450, 469, 468), (463, 459, 458, 462), (461, 451, 467, 466), (448, 455, 471, 474), (449, 460, 464, 465), (478, 468, 469, 477), (476, 474, 471, 479), (464, 476, 479, 475), (473, 478, 477, 466), (472, 473, 466, 467), (470, 475, 473, 472), (465, 464, 475, 470), (457, 461, 466, 477), (450, 457, 477, 469), (462, 458, 478, 473), (451, 453, 472, 467), (459, 463, 475, 479), (453, 454, 470, 472), (463, 462, 473, 475), (482, 483, 487, 486), (487, 485, 484, 486), (481, 480, 484, 485), (490, 491, 495, 494), (495, 493, 492, 494), (489, 488, 492, 493), (498, 499, 503, 502), (503, 501, 500, 502), (497, 496, 500, 501), (504, 505, 507, 506), (506, 507, 511, 510), (510, 511, 509, 508), (508, 509, 505, 504), (506, 510, 508, 504), (511, 507, 505, 509)])
me_cube_008.polygons.foreach_set('material_index', [0, 0, 0, 0, 0, 0, 0, 0, 0, 0, 0, 0, 0, 0, 0, 0, 0, 0, 0, 0, 0, 0, 0, 0, 0, 1, 1, 1, 2, 2, 2, 0, 0, 0, 0, 0, 0, 3, 3, 3, 3, 3, 3, 3, 3, 3, 3, 3, 3, 3, 3, 3, 3, 3, 3, 3, 3, 3, 3, 3, 3, 3, 4, 4, 4, 5, 5, 5, 3, 3, 3, 3, 3, 3, 6, 6, 6, 6, 6, 6, 6, 6, 6, 6, 6, 6, 6, 6, 6, 6, 6, 6, 6, 6, 6, 6, 6, 6, 6, 7, 7, 7, 8, 8, 8, 6, 6, 6, 6, 6, 6, 9, 9, 9, 9, 9, 9, 9, 9, 9, 9, 9, 9, 9, 9, 9, 9, 9, 9, 9, 9, 9, 9, 9, 9, 9, 10, 10, 10, 11, 11, 11, 9, 9, 9, 9, 9, 9, 12, 12, 12, 12, 12, 12, 12, 12, 12, 12, 12, 12, 12, 12, 12, 12, 12, 12, 12, 12, 12, 12, 12, 12, 12, 13, 13, 13, 14, 14, 14, 12, 12, 12, 12, 12, 12, 15, 15, 15, 15, 15, 15, 15, 15, 15, 15, 15, 15, 15, 15, 15, 15, 15, 15, 15, 15, 15, 15, 15, 15, 15, 16, 16, 16, 17, 17, 17, 15, 15, 15, 15, 15, 15, 18, 18, 18, 18, 18, 18, 18, 18, 18, 18, 18, 18, 18, 18, 18, 18, 18, 18, 18, 18, 18, 18, 18, 18, 18, 19, 19, 19, 20, 20, 20, 18, 18, 18, 18, 18, 18, 21, 21, 21, 21, 21, 21, 21, 21, 21, 21, 21, 21, 21, 21, 21, 21, 21, 21, 21, 21, 21, 21, 21, 21, 21, 22, 22, 22, 23, 23, 23, 21, 21, 21, 21, 21, 21])
_uv = me_cube_008.uv_layers.new(name='UVMap')
_uv.uv.foreach_set('vector', [0.0, 0.0, 0.0, 0.0, 0.0, 0.0, 0.0, 0.0, 0.0, 0.0, 0.0, 0.0, 0.0, 0.0, 0.0, 0.0, 0.0, 0.0, 0.0, 0.0, 0.0, 0.0, 0.0, 0.0, 0.0, 0.0, 0.0, 0.0, 0.0, 0.0, 0.0, 0.0, 0.4038, 0.5275, 0.5981, 0.5275, 0.5981, 0.7212, 0.4038, 0.7212, 0.0, 0.0, 0.0, 0.0, 0.0, 0.0, 0.0, 0.0, 0.0, 0.0, 0.0, 0.0, 0.0, 0.0, 0.0, 0.0, 0.0, 0.0, 0.0, 0.0, 0.0, 0.0, 0.0, 0.0, 0.5981, 0.7212, 0.625, 0.7212, 0.625, 0.75, 0.5981, 0.75, 0.5981, 0.5, 0.625, 0.5, 0.625, 0.5275, 0.5981, 0.5275, 0.4038, 0.5, 0.5981, 0.5, 0.5981, 0.5275, 0.4038, 0.5275, 0.4038, 0.7212, 0.5981, 0.7212, 0.5981, 0.75, 0.4038, 0.75, 0.375, 0.7212, 0.4038, 0.7212, 0.4038, 0.75, 0.375, 0.75, 0.375, 0.5275, 0.4038, 0.5275, 0.4038, 0.7212, 0.375, 0.7212, 0.375, 0.5, 0.4038, 0.5, 0.4038, 0.5275, 0.375, 0.5275, 0.0, 0.0, 0.0, 0.0, 0.0, 0.0, 0.0, 0.0, 0.0, 0.0, 0.0, 0.0, 0.0, 0.0, 0.0, 0.0, 0.4038, 0.7212, 0.5981, 0.7212, 0.5981, 0.7212, 0.4038, 0.7212, 0.0, 0.0, 0.0, 0.0, 0.0, 0.0, 0.0, 0.0, 0.5981, 0.5275, 0.4038, 0.5275, 0.4038, 0.5275, 0.5981, 0.5275, 0.0, 0.0, 0.0, 0.0, 0.0, 0.0, 0.0, 0.0, 0.4038, 0.5275, 0.4038, 0.7212, 0.4038, 0.7212, 0.4038, 0.5275, 0.5981, 0.7212, 0.5981, 0.5275, 0.5981, 0.5275, 0.5981, 0.7212, 0.5981, 0.5275, 0.625, 0.5275, 0.625, 0.7212, 0.5981, 0.7212, 0.0, 0.0, 0.0, 0.0, 0.0, 0.0, 0.0, 0.0, 0.5981, 0.7212, 0.5981, 0.5275, 0.5981, 0.5275, 0.5981, 0.7212, 0.5981, 0.5275, 0.625, 0.5275, 0.625, 0.7212, 0.5981, 0.7212, 0.0, 0.0, 0.0, 0.0, 0.0, 0.0, 0.0, 0.0, 0.5981, 0.7212, 0.5981, 0.5275, 0.5981, 0.5275, 0.5981, 0.7212, 0.5981, 0.5275, 0.625, 0.5275, 0.625, 0.7212, 0.5981, 0.7212, 0.0, 0.0, 0.0, 0.0, 0.0, 0.0, 0.0, 0.0, 0.375, 0.0, 0.625, 0.0, 0.625, 0.25, 0.375, 0.25, 0.375, 0.25, 0.625, 0.25, 0.625, 0.5, 0.375, 0.5, 0.375, 0.5, 0.625, 0.5, 0.625, 0.75, 0.375, 0.75, 0.375, 0.75, 0.625, 0.75, 0.625, 1.0, 0.375, 1.0, 0.125, 0.5, 0.375, 0.5, 0.375, 0.75, 0.125, 0.75, 0.625, 0.5, 0.875, 0.5, 0.875, 0.75, 0.625, 0.75, 0.0, 0.0, 0.0, 0.0, 0.0, 0.0, 0.0, 0.0, 0.0, 0.0, 0.0, 0.0, 0.0, 0.0, 0.0, 0.0, 0.0, 0.0, 0.0, 0.0, 0.0, 0.0, 0.0, 0.0, 0.0, 0.0, 0.0, 0.0, 0.0, 0.0, 0.0, 0.0, 0.4038, 0.5275, 0.5981, 0.5275, 0.5981, 0.7212, 0.4038, 0.7212, 0.0, 0.0, 0.0, 0.0, 0.0, 0.0, 0.0, 0.0, 0.0, 0.0, 0.0, 0.0, 0.0, 0.0, 0.0, 0.0, 0.0, 0.0, 0.0, 0.0, 0.0, 0.0, 0.0, 0.0, 0.5981, 0.7212, 0.625, 0.7212, 0.625, 0.75, 0.5981, 0.75, 0.5981, 0.5, 0.625, 0.5, 0.625, 0.5275, 0.5981, 0.5275, 0.4038, 0.5, 0.5981, 0.5, 0.5981, 0.5275, 0.4038, 0.5275, 0.4038, 0.7212, 0.5981, 0.7212, 0.5981, 0.75, 0.4038, 0.75, 0.375, 0.7212, 0.4038, 0.7212, 0.4038, 0.75, 0.375, 0.75, 0.375, 0.5275, 0.4038, 0.5275, 0.4038, 0.7212, 0.375, 0.7212, 0.375, 0.5, 0.4038, 0.5, 0.4038, 0.5275, 0.375, 0.5275, 0.0, 0.0, 0.0, 0.0, 0.0, 0.0, 0.0, 0.0, 0.0, 0.0, 0.0, 0.0, 0.0, 0.0, 0.0, 0.0, 0.4038, 0.7212, 0.5981, 0.7212, 0.5981, 0.7212, 0.4038, 0.7212, 0.0, 0.0, 0.0, 0.0, 0.0, 0.0, 0.0, 0.0, 0.5981, 0.5275, 0.4038, 0.5275, 0.4038, 0.5275, 0.5981, 0.5275, 0.0, 0.0, 0.0, 0.0, 0.0, 0.0, 0.0, 0.0, 0.4038, 0.5275, 0.4038, 0.7212, 0.4038, 0.7212, 0.4038, 0.5275, 0.5981, 0.7212, 0.5981, 0.5275, 0.5981, 0.5275, 0.5981, 0.7212, 0.5981, 0.5275, 0.625, 0.5275, 0.625, 0.7212, 0.5981, 0.7212, 0.0, 0.0, 0.0, 0.0, 0.0, 0.0, 0.0, 0.0, 0.5981, 0.7212, 0.5981, 0.5275, 0.5981, 0.5275, 0.5981, 0.7212, 0.5981, 0.5275, 0.625, 0.5275, 0.625, 0.7212, 0.5981, 0.7212, 0.0, 0.0, 0.0, 0.0, 0.0, 0.0, 0.0, 0.0, 0.5981, 0.7212, 0.5981, 0.5275, 0.5981, 0.5275, 0.5981, 0.7212, 0.5981, 0.5275, 0.625, 0.5275, 0.625, 0.7212, 0.5981, 0.7212, 0.0, 0.0, 0.0, 0.0, 0.0, 0.0, 0.0, 0.0, 0.375, 0.0, 0.625, 0.0, 0.625, 0.25, 0.375, 0.25, 0.375, 0.25, 0.625, 0.25, 0.625, 0.5, 0.375, 0.5, 0.375, 0.5, 0.625, 0.5, 0.625, 0.75, 0.375, 0.75, 0.375, 0.75, 0.625, 0.75, 0.625, 1.0, 0.375, 1.0, 0.125, 0.5, 0.375, 0.5, 0.375, 0.75, 0.125, 0.75, 0.625, 0.5, 0.875, 0.5, 0.875, 0.75, 0.625, 0.75, 0.0, 0.0, 0.0, 0.0, 0.0, 0.0, 0.0, 0.0, 0.0, 0.0, 0.0, 0.0, 0.0, 0.0, 0.0, 0.0, 0.0, 0.0, 0.0, 0.0, 0.0, 0.0, 0.0, 0.0, 0.0, 0.0, 0.0, 0.0, 0.0, 0.0, 0.0, 0.0, 0.4038, 0.5275, 0.5981, 0.5275, 0.5981, 0.7212, 0.4038, 0.7212, 0.0, 0.0, 0.0, 0.0, 0.0, 0.0, 0.0, 0.0, 0.0, 0.0, 0.0, 0.0, 0.0, 0.0, 0.0, 0.0, 0.0, 0.0, 0.0, 0.0, 0.0, 0.0, 0.0, 0.0, 0.5981, 0.7212, 0.625, 0.7212, 0.625, 0.75, 0.5981, 0.75, 0.5981, 0.5, 0.625, 0.5, 0.625, 0.5275, 0.5981, 0.5275, 0.4038, 0.5, 0.5981, 0.5, 0.5981, 0.5275, 0.4038, 0.5275, 0.4038, 0.7212, 0.5981, 0.7212, 0.5981, 0.75, 0.4038, 0.75, 0.375, 0.7212, 0.4038, 0.7212, 0.4038, 0.75, 0.375, 0.75, 0.375, 0.5275, 0.4038, 0.5275, 0.4038, 0.7212, 0.375, 0.7212, 0.375, 0.5, 0.4038, 0.5, 0.4038, 0.5275, 0.375, 0.5275, 0.0, 0.0, 0.0, 0.0, 0.0, 0.0, 0.0, 0.0, 0.0, 0.0, 0.0, 0.0, 0.0, 0.0, 0.0, 0.0, 0.4038, 0.7212, 0.5981, 0.7212, 0.5981, 0.7212, 0.4038, 0.7212, 0.0, 0.0, 0.0, 0.0, 0.0, 0.0, 0.0, 0.0, 0.5981, 0.5275, 0.4038, 0.5275, 0.4038, 0.5275, 0.5981, 0.5275, 0.0, 0.0, 0.0, 0.0, 0.0, 0.0, 0.0, 0.0, 0.4038, 0.5275, 0.4038, 0.7212, 0.4038, 0.7212, 0.4038, 0.5275, 0.5981, 0.7212, 0.5981, 0.5275, 0.5981, 0.5275, 0.5981, 0.7212, 0.5981, 0.5275, 0.625, 0.5275, 0.625, 0.7212, 0.5981, 0.7212, 0.0, 0.0, 0.0, 0.0, 0.0, 0.0, 0.0, 0.0, 0.5981, 0.7212, 0.5981, 0.5275, 0.5981, 0.5275, 0.5981, 0.7212, 0.5981, 0.5275, 0.625, 0.5275, 0.625, 0.7212, 0.5981, 0.7212, 0.0, 0.0, 0.0, 0.0, 0.0, 0.0, 0.0, 0.0, 0.5981, 0.7212, 0.5981, 0.5275, 0.5981, 0.5275, 0.5981, 0.7212, 0.5981, 0.5275, 0.625, 0.5275, 0.625, 0.7212, 0.5981, 0.7212, 0.0, 0.0, 0.0, 0.0, 0.0, 0.0, 0.0, 0.0, 0.375, 0.0, 0.625, 0.0, 0.625, 0.25, 0.375, 0.25, 0.375, 0.25, 0.625, 0.25, 0.625, 0.5, 0.375, 0.5, 0.375, 0.5, 0.625, 0.5, 0.625, 0.75, 0.375, 0.75, 0.375, 0.75, 0.625, 0.75, 0.625, 1.0, 0.375, 1.0, 0.125, 0.5, 0.375, 0.5, 0.375, 0.75, 0.125, 0.75, 0.625, 0.5, 0.875, 0.5, 0.875, 0.75, 0.625, 0.75, 0.0, 0.0, 0.0, 0.0, 0.0, 0.0, 0.0, 0.0, 0.0, 0.0, 0.0, 0.0, 0.0, 0.0, 0.0, 0.0, 0.0, 0.0, 0.0, 0.0, 0.0, 0.0, 0.0, 0.0, 0.0, 0.0, 0.0, 0.0, 0.0, 0.0, 0.0, 0.0, 0.4038, 0.5275, 0.5981, 0.5275, 0.5981, 0.7212, 0.4038, 0.7212, 0.0, 0.0, 0.0, 0.0, 0.0, 0.0, 0.0, 0.0, 0.0, 0.0, 0.0, 0.0, 0.0, 0.0, 0.0, 0.0, 0.0, 0.0, 0.0, 0.0, 0.0, 0.0, 0.0, 0.0, 0.5981, 0.7212, 0.625, 0.7212, 0.625, 0.75, 0.5981, 0.75, 0.5981, 0.5, 0.625, 0.5, 0.625, 0.5275, 0.5981, 0.5275, 0.4038, 0.5, 0.5981, 0.5, 0.5981, 0.5275, 0.4038, 0.5275, 0.4038, 0.7212, 0.5981, 0.7212, 0.5981, 0.75, 0.4038, 0.75, 0.375, 0.7212, 0.4038, 0.7212, 0.4038, 0.75, 0.375, 0.75, 0.375, 0.5275, 0.4038, 0.5275, 0.4038, 0.7212, 0.375, 0.7212, 0.375, 0.5, 0.4038, 0.5, 0.4038, 0.5275, 0.375, 0.5275, 0.0, 0.0, 0.0, 0.0, 0.0, 0.0, 0.0, 0.0, 0.0, 0.0, 0.0, 0.0, 0.0, 0.0, 0.0, 0.0, 0.4038, 0.7212, 0.5981, 0.7212, 0.5981, 0.7212, 0.4038, 0.7212, 0.0, 0.0, 0.0, 0.0, 0.0, 0.0, 0.0, 0.0, 0.5981, 0.5275, 0.4038, 0.5275, 0.4038, 0.5275, 0.5981, 0.5275, 0.0, 0.0, 0.0, 0.0, 0.0, 0.0, 0.0, 0.0, 0.4038, 0.5275, 0.4038, 0.7212, 0.4038, 0.7212, 0.4038, 0.5275, 0.5981, 0.7212, 0.5981, 0.5275, 0.5981, 0.5275, 0.5981, 0.7212, 0.5981, 0.5275, 0.625, 0.5275, 0.625, 0.7212, 0.5981, 0.7212, 0.0, 0.0, 0.0, 0.0, 0.0, 0.0, 0.0, 0.0, 0.5981, 0.7212, 0.5981, 0.5275, 0.5981, 0.5275, 0.5981, 0.7212, 0.5981, 0.5275, 0.625, 0.5275, 0.625, 0.7212, 0.5981, 0.7212, 0.0, 0.0, 0.0, 0.0, 0.0, 0.0, 0.0, 0.0, 0.5981, 0.7212, 0.5981, 0.5275, 0.5981, 0.5275, 0.5981, 0.7212, 0.5981, 0.5275, 0.625, 0.5275, 0.625, 0.7212, 0.5981, 0.7212, 0.0, 0.0, 0.0, 0.0, 0.0, 0.0, 0.0, 0.0, 0.375, 0.0, 0.625, 0.0, 0.625, 0.25, 0.375, 0.25, 0.375, 0.25, 0.625, 0.25, 0.625, 0.5, 0.375, 0.5, 0.375, 0.5, 0.625, 0.5, 0.625, 0.75, 0.375, 0.75, 0.375, 0.75, 0.625, 0.75, 0.625, 1.0, 0.375, 1.0, 0.125, 0.5, 0.375, 0.5, 0.375, 0.75, 0.125, 0.75, 0.625, 0.5, 0.875, 0.5, 0.875, 0.75, 0.625, 0.75, 0.0, 0.0, 0.0, 0.0, 0.0, 0.0, 0.0, 0.0, 0.0, 0.0, 0.0, 0.0, 0.0, 0.0, 0.0, 0.0, 0.0, 0.0, 0.0, 0.0, 0.0, 0.0, 0.0, 0.0, 0.0, 0.0, 0.0, 0.0, 0.0, 0.0, 0.0, 0.0, 0.4038, 0.5275, 0.5981, 0.5275, 0.5981, 0.7212, 0.4038, 0.7212, 0.0, 0.0, 0.0, 0.0, 0.0, 0.0, 0.0, 0.0, 0.0, 0.0, 0.0, 0.0, 0.0, 0.0, 0.0, 0.0, 0.0, 0.0, 0.0, 0.0, 0.0, 0.0, 0.0, 0.0, 0.5981, 0.7212, 0.625, 0.7212, 0.625, 0.75, 0.5981, 0.75, 0.5981, 0.5, 0.625, 0.5, 0.625, 0.5275, 0.5981, 0.5275, 0.4038, 0.5, 0.5981, 0.5, 0.5981, 0.5275, 0.4038, 0.5275, 0.4038, 0.7212, 0.5981, 0.7212, 0.5981, 0.75, 0.4038, 0.75, 0.375, 0.7212, 0.4038, 0.7212, 0.4038, 0.75, 0.375, 0.75, 0.375, 0.5275, 0.4038, 0.5275, 0.4038, 0.7212, 0.375, 0.7212, 0.375, 0.5, 0.4038, 0.5, 0.4038, 0.5275, 0.375, 0.5275, 0.0, 0.0, 0.0, 0.0, 0.0, 0.0, 0.0, 0.0, 0.0, 0.0, 0.0, 0.0, 0.0, 0.0, 0.0, 0.0, 0.4038, 0.7212, 0.5981, 0.7212, 0.5981, 0.7212, 0.4038, 0.7212, 0.0, 0.0, 0.0, 0.0, 0.0, 0.0, 0.0, 0.0, 0.5981, 0.5275, 0.4038, 0.5275, 0.4038, 0.5275, 0.5981, 0.5275, 0.0, 0.0, 0.0, 0.0, 0.0, 0.0, 0.0, 0.0, 0.4038, 0.5275, 0.4038, 0.7212, 0.4038, 0.7212, 0.4038, 0.5275, 0.5981, 0.7212, 0.5981, 0.5275, 0.5981, 0.5275, 0.5981, 0.7212, 0.5981, 0.5275, 0.625, 0.5275, 0.625, 0.7212, 0.5981, 0.7212, 0.0, 0.0, 0.0, 0.0, 0.0, 0.0, 0.0, 0.0, 0.5981, 0.7212, 0.5981, 0.5275, 0.5981, 0.5275, 0.5981, 0.7212, 0.5981, 0.5275, 0.625, 0.5275, 0.625, 0.7212, 0.5981, 0.7212, 0.0, 0.0, 0.0, 0.0, 0.0, 0.0, 0.0, 0.0, 0.5981, 0.7212, 0.5981, 0.5275, 0.5981, 0.5275, 0.5981, 0.7212, 0.5981, 0.5275, 0.625, 0.5275, 0.625, 0.7212, 0.5981, 0.7212, 0.0, 0.0, 0.0, 0.0, 0.0, 0.0, 0.0, 0.0, 0.375, 0.0, 0.625, 0.0, 0.625, 0.25, 0.375, 0.25, 0.375, 0.25, 0.625, 0.25, 0.625, 0.5, 0.375, 0.5, 0.375, 0.5, 0.625, 0.5, 0.625, 0.75, 0.375, 0.75, 0.375, 0.75, 0.625, 0.75, 0.625, 1.0, 0.375, 1.0, 0.125, 0.5, 0.375, 0.5, 0.375, 0.75, 0.125, 0.75, 0.625, 0.5, 0.875, 0.5, 0.875, 0.75, 0.625, 0.75, 0.0, 0.0, 0.0, 0.0, 0.0, 0.0, 0.0, 0.0, 0.0, 0.0, 0.0, 0.0, 0.0, 0.0, 0.0, 0.0, 0.0, 0.0, 0.0, 0.0, 0.0, 0.0, 0.0, 0.0, 0.0, 0.0, 0.0, 0.0, 0.0, 0.0, 0.0, 0.0, 0.4038, 0.5275, 0.5981, 0.5275, 0.5981, 0.7212, 0.4038, 0.7212, 0.0, 0.0, 0.0, 0.0, 0.0, 0.0, 0.0, 0.0, 0.0, 0.0, 0.0, 0.0, 0.0, 0.0, 0.0, 0.0, 0.0, 0.0, 0.0, 0.0, 0.0, 0.0, 0.0, 0.0, 0.5981, 0.7212, 0.625, 0.7212, 0.625, 0.75, 0.5981, 0.75, 0.5981, 0.5, 0.625, 0.5, 0.625, 0.5275, 0.5981, 0.5275, 0.4038, 0.5, 0.5981, 0.5, 0.5981, 0.5275, 0.4038, 0.5275, 0.4038, 0.7212, 0.5981, 0.7212, 0.5981, 0.75, 0.4038, 0.75, 0.375, 0.7212, 0.4038, 0.7212, 0.4038, 0.75, 0.375, 0.75, 0.375, 0.5275, 0.4038, 0.5275, 0.4038, 0.7212, 0.375, 0.7212, 0.375, 0.5, 0.4038, 0.5, 0.4038, 0.5275, 0.375, 0.5275, 0.0, 0.0, 0.0, 0.0, 0.0, 0.0, 0.0, 0.0, 0.0, 0.0, 0.0, 0.0, 0.0, 0.0, 0.0, 0.0, 0.4038, 0.7212, 0.5981, 0.7212, 0.5981, 0.7212, 0.4038, 0.7212, 0.0, 0.0, 0.0, 0.0, 0.0, 0.0, 0.0, 0.0, 0.5981, 0.5275, 0.4038, 0.5275, 0.4038, 0.5275, 0.5981, 0.5275, 0.0, 0.0, 0.0, 0.0, 0.0, 0.0, 0.0, 0.0, 0.4038, 0.5275, 0.4038, 0.7212, 0.4038, 0.7212, 0.4038, 0.5275, 0.5981, 0.7212, 0.5981, 0.5275, 0.5981, 0.5275, 0.5981, 0.7212, 0.5981, 0.5275, 0.625, 0.5275, 0.625, 0.7212, 0.5981, 0.7212, 0.0, 0.0, 0.0, 0.0, 0.0, 0.0, 0.0, 0.0, 0.5981, 0.7212, 0.5981, 0.5275, 0.5981, 0.5275, 0.5981, 0.7212, 0.5981, 0.5275, 0.625, 0.5275, 0.625, 0.7212, 0.5981, 0.7212, 0.0, 0.0, 0.0, 0.0, 0.0, 0.0, 0.0, 0.0, 0.5981, 0.7212, 0.5981, 0.5275, 0.5981, 0.5275, 0.5981, 0.7212, 0.5981, 0.5275, 0.625, 0.5275, 0.625, 0.7212, 0.5981, 0.7212, 0.0, 0.0, 0.0, 0.0, 0.0, 0.0, 0.0, 0.0, 0.375, 0.0, 0.625, 0.0, 0.625, 0.25, 0.375, 0.25, 0.375, 0.25, 0.625, 0.25, 0.625, 0.5, 0.375, 0.5, 0.375, 0.5, 0.625, 0.5, 0.625, 0.75, 0.375, 0.75, 0.375, 0.75, 0.625, 0.75, 0.625, 1.0, 0.375, 1.0, 0.125, 0.5, 0.375, 0.5, 0.375, 0.75, 0.125, 0.75, 0.625, 0.5, 0.875, 0.5, 0.875, 0.75, 0.625, 0.75, 0.0, 0.0, 0.0, 0.0, 0.0, 0.0, 0.0, 0.0, 0.0, 0.0, 0.0, 0.0, 0.0, 0.0, 0.0, 0.0, 0.0, 0.0, 0.0, 0.0, 0.0, 0.0, 0.0, 0.0, 0.0, 0.0, 0.0, 0.0, 0.0, 0.0, 0.0, 0.0, 0.4038, 0.5275, 0.5981, 0.5275, 0.5981, 0.7212, 0.4038, 0.7212, 0.0, 0.0, 0.0, 0.0, 0.0, 0.0, 0.0, 0.0, 0.0, 0.0, 0.0, 0.0, 0.0, 0.0, 0.0, 0.0, 0.0, 0.0, 0.0, 0.0, 0.0, 0.0, 0.0, 0.0, 0.5981, 0.7212, 0.625, 0.7212, 0.625, 0.75, 0.5981, 0.75, 0.5981, 0.5, 0.625, 0.5, 0.625, 0.5275, 0.5981, 0.5275, 0.4038, 0.5, 0.5981, 0.5, 0.5981, 0.5275, 0.4038, 0.5275, 0.4038, 0.7212, 0.5981, 0.7212, 0.5981, 0.75, 0.4038, 0.75, 0.375, 0.7212, 0.4038, 0.7212, 0.4038, 0.75, 0.375, 0.75, 0.375, 0.5275, 0.4038, 0.5275, 0.4038, 0.7212, 0.375, 0.7212, 0.375, 0.5, 0.4038, 0.5, 0.4038, 0.5275, 0.375, 0.5275, 0.0, 0.0, 0.0, 0.0, 0.0, 0.0, 0.0, 0.0, 0.0, 0.0, 0.0, 0.0, 0.0, 0.0, 0.0, 0.0, 0.4038, 0.7212, 0.5981, 0.7212, 0.5981, 0.7212, 0.4038, 0.7212, 0.0, 0.0, 0.0, 0.0, 0.0, 0.0, 0.0, 0.0, 0.5981, 0.5275, 0.4038, 0.5275, 0.4038, 0.5275, 0.5981, 0.5275, 0.0, 0.0, 0.0, 0.0, 0.0, 0.0, 0.0, 0.0, 0.4038, 0.5275, 0.4038, 0.7212, 0.4038, 0.7212, 0.4038, 0.5275, 0.5981, 0.7212, 0.5981, 0.5275, 0.5981, 0.5275, 0.5981, 0.7212, 0.5981, 0.5275, 0.625, 0.5275, 0.625, 0.7212, 0.5981, 0.7212, 0.0, 0.0, 0.0, 0.0, 0.0, 0.0, 0.0, 0.0, 0.5981, 0.7212, 0.5981, 0.5275, 0.5981, 0.5275, 0.5981, 0.7212, 0.5981, 0.5275, 0.625, 0.5275, 0.625, 0.7212, 0.5981, 0.7212, 0.0, 0.0, 0.0, 0.0, 0.0, 0.0, 0.0, 0.0, 0.5981, 0.7212, 0.5981, 0.5275, 0.5981, 0.5275, 0.5981, 0.7212, 0.5981, 0.5275, 0.625, 0.5275, 0.625, 0.7212, 0.5981, 0.7212, 0.0, 0.0, 0.0, 0.0, 0.0, 0.0, 0.0, 0.0, 0.375, 0.0, 0.625, 0.0, 0.625, 0.25, 0.375, 0.25, 0.375, 0.25, 0.625, 0.25, 0.625, 0.5, 0.375, 0.5, 0.375, 0.5, 0.625, 0.5, 0.625, 0.75, 0.375, 0.75, 0.375, 0.75, 0.625, 0.75, 0.625, 1.0, 0.375, 1.0, 0.125, 0.5, 0.375, 0.5, 0.375, 0.75, 0.125, 0.75, 0.625, 0.5, 0.875, 0.5, 0.875, 0.75, 0.625, 0.75, 0.0, 0.0, 0.0, 0.0, 0.0, 0.0, 0.0, 0.0, 0.0, 0.0, 0.0, 0.0, 0.0, 0.0, 0.0, 0.0, 0.0, 0.0, 0.0, 0.0, 0.0, 0.0, 0.0, 0.0, 0.0, 0.0, 0.0, 0.0, 0.0, 0.0, 0.0, 0.0, 0.4038, 0.5275, 0.5981, 0.5275, 0.5981, 0.7212, 0.4038, 0.7212, 0.0, 0.0, 0.0, 0.0, 0.0, 0.0, 0.0, 0.0, 0.0, 0.0, 0.0, 0.0, 0.0, 0.0, 0.0, 0.0, 0.0, 0.0, 0.0, 0.0, 0.0, 0.0, 0.0, 0.0, 0.5981, 0.7212, 0.625, 0.7212, 0.625, 0.75, 0.5981, 0.75, 0.5981, 0.5, 0.625, 0.5, 0.625, 0.5275, 0.5981, 0.5275, 0.4038, 0.5, 0.5981, 0.5, 0.5981, 0.5275, 0.4038, 0.5275, 0.4038, 0.7212, 0.5981, 0.7212, 0.5981, 0.75, 0.4038, 0.75, 0.375, 0.7212, 0.4038, 0.7212, 0.4038, 0.75, 0.375, 0.75, 0.375, 0.5275, 0.4038, 0.5275, 0.4038, 0.7212, 0.375, 0.7212, 0.375, 0.5, 0.4038, 0.5, 0.4038, 0.5275, 0.375, 0.5275, 0.0, 0.0, 0.0, 0.0, 0.0, 0.0, 0.0, 0.0, 0.0, 0.0, 0.0, 0.0, 0.0, 0.0, 0.0, 0.0, 0.4038, 0.7212, 0.5981, 0.7212, 0.5981, 0.7212, 0.4038, 0.7212, 0.0, 0.0, 0.0, 0.0, 0.0, 0.0, 0.0, 0.0, 0.5981, 0.5275, 0.4038, 0.5275, 0.4038, 0.5275, 0.5981, 0.5275, 0.0, 0.0, 0.0, 0.0, 0.0, 0.0, 0.0, 0.0, 0.4038, 0.5275, 0.4038, 0.7212, 0.4038, 0.7212, 0.4038, 0.5275, 0.5981, 0.7212, 0.5981, 0.5275, 0.5981, 0.5275, 0.5981, 0.7212, 0.5981, 0.5275, 0.625, 0.5275, 0.625, 0.7212, 0.5981, 0.7212, 0.0, 0.0, 0.0, 0.0, 0.0, 0.0, 0.0, 0.0, 0.5981, 0.7212, 0.5981, 0.5275, 0.5981, 0.5275, 0.5981, 0.7212, 0.5981, 0.5275, 0.625, 0.5275, 0.625, 0.7212, 0.5981, 0.7212, 0.0, 0.0, 0.0, 0.0, 0.0, 0.0, 0.0, 0.0, 0.5981, 0.7212, 0.5981, 0.5275, 0.5981, 0.5275, 0.5981, 0.7212, 0.5981, 0.5275, 0.625, 0.5275, 0.625, 0.7212, 0.5981, 0.7212, 0.0, 0.0, 0.0, 0.0, 0.0, 0.0, 0.0, 0.0, 0.375, 0.0, 0.625, 0.0, 0.625, 0.25, 0.375, 0.25, 0.375, 0.25, 0.625, 0.25, 0.625, 0.5, 0.375, 0.5, 0.375, 0.5, 0.625, 0.5, 0.625, 0.75, 0.375, 0.75, 0.375, 0.75, 0.625, 0.75, 0.625, 1.0, 0.375, 1.0, 0.125, 0.5, 0.375, 0.5, 0.375, 0.75, 0.125, 0.75, 0.625, 0.5, 0.875, 0.5, 0.875, 0.75, 0.625, 0.75])
me_cube_008.materials.append(mat_material_010)
me_cube_008.materials.append(mat_material_011)
me_cube_008.materials.append(mat_material_012)
me_cube_008.materials.append(mat_material)
me_cube_008.materials.append(mat_material_002)
me_cube_008.materials.append(mat_material_003)
me_cube_008.materials.append(mat_material_004)
me_cube_008.materials.append(mat_material_005)
me_cube_008.materials.append(mat_material_006)
me_cube_008.materials.append(mat_material_007)
me_cube_008.materials.append(mat_material_008)
me_cube_008.materials.append(mat_material_009)
me_cube_008.materials.append(mat_material_013)
me_cube_008.materials.append(mat_material_014)
me_cube_008.materials.append(mat_material_015)
me_cube_008.materials.append(mat_material_016)
me_cube_008.materials.append(mat_material_017)
me_cube_008.materials.append(mat_material_018)
me_cube_008.materials.append(mat_material_019)
me_cube_008.materials.append(mat_material_020)
me_cube_008.materials.append(mat_material_021)
me_cube_008.materials.append(mat_material_022)
me_cube_008.materials.append(mat_material_023)
me_cube_008.materials.append(mat_material_024)
me_cube_008.use_remesh_preserve_volume = False
me_cube_008.use_remesh_preserve_attributes = False
me_cube_008.use_mirror_vertex_groups = False
me_cube_008.update()

# ---- objects
ob_cube_003 = bpy.data.objects.new('Cube.003', me_cube_008)

# ---- transforms, parenting, visibility, modifiers, constraints
ob_cube_003.location = (0.0, 0.0, 0.0)
ob_cube_003.scale = (1.94, 1.94, 1.94)
ob_cube_003.lock_rotations_4d = False
ob_cube_003.empty_display_type = 'ARROWS'
ob_cube_003.lineart.crease_threshold = 0.0

# ---- collection membership
col_collection.objects.link(ob_cube_003)

# ---- scene / render settings (as saved in the file)
scene.frame_start = 1; scene.frame_end = 250; scene.frame_set(2)
scene.render.engine = 'BLENDER_EEVEE_NEXT'
scene.cycles.sampling_pattern = 'TABULATED_SOBOL'
scene.cycles.use_light_tree = False
scene.view_settings.view_transform = 'Filmic'
bpy.context.view_layer.update()

# ---- added for rendering (the .blend has no active camera and no usable light): camera, sun
cam_auto = bpy.data.cameras.new('AutoCamera')
cam_auto.lens = 50.0
cam_auto.sensor_width = 36.0
cam_auto.clip_end = 1000.0
ob_auto_camera = bpy.data.objects.new('AutoCamera', cam_auto)
scene.collection.objects.link(ob_auto_camera)
ob_auto_camera.location = (6.64944, -7.46796, 6.94467)
ob_auto_camera.rotation_euler = (1.09748, -7.21219e-08, 0.694738)
scene.camera = ob_auto_camera
light_auto_sun = bpy.data.lights.new('AutoSun', 'SUN')
light_auto_sun.energy = 3.0
light_auto_sun.angle = 0.0523599
ob_auto_sun = bpy.data.objects.new('AutoSun', light_auto_sun)
scene.collection.objects.link(ob_auto_sun)
ob_auto_sun.rotation_euler = (0.872665, 0.174533, 0.523599)
bpy.context.view_layer.update()
